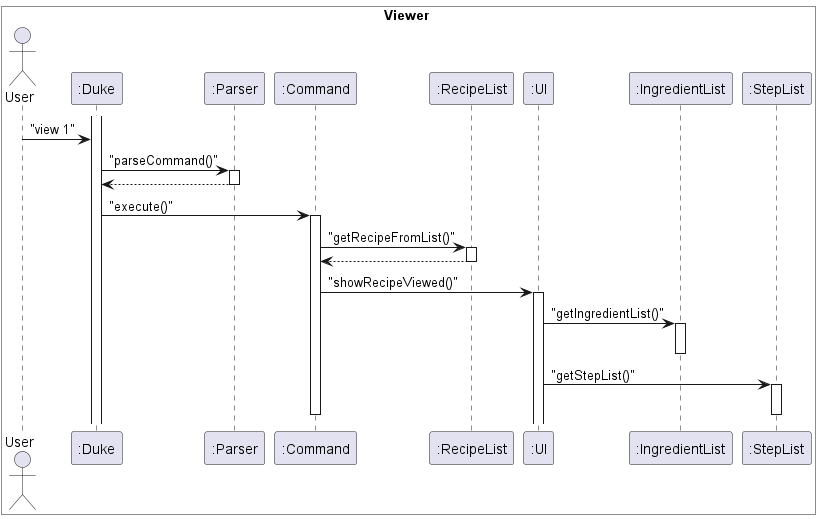

The diagram above was rendered by PlantUML. Its source (embedded in the PNG):
@startuml Recipe View
box Viewer #White
Actor User
participant ":Duke" as Duke
participant ":Parser" as Parser
participant ":Command" as Command
participant ":RecipeList" as RecipeList
participant ":UI" as UI
participant ":IngredientList" as IngredientList
participant ":StepList" as StepList

end box
activate Duke
User -> Duke : "view 1"
Duke -> Parser : "parseCommand()"
activate Parser
Parser --> Duke
deactivate Parser
Duke -> Command : "execute()"
activate Command
Command -> RecipeList : "getRecipeFromList()"
activate RecipeList
RecipeList --> Command
deactivate RecipeList
Command -> UI : "showRecipeViewed()"
activate UI
UI -> IngredientList : "getIngredientList()"
activate IngredientList
deactivate IngredientList
UI -> StepList : "getStepList()"
activate StepList
deactivate StepList
deactivate Command


@enduml